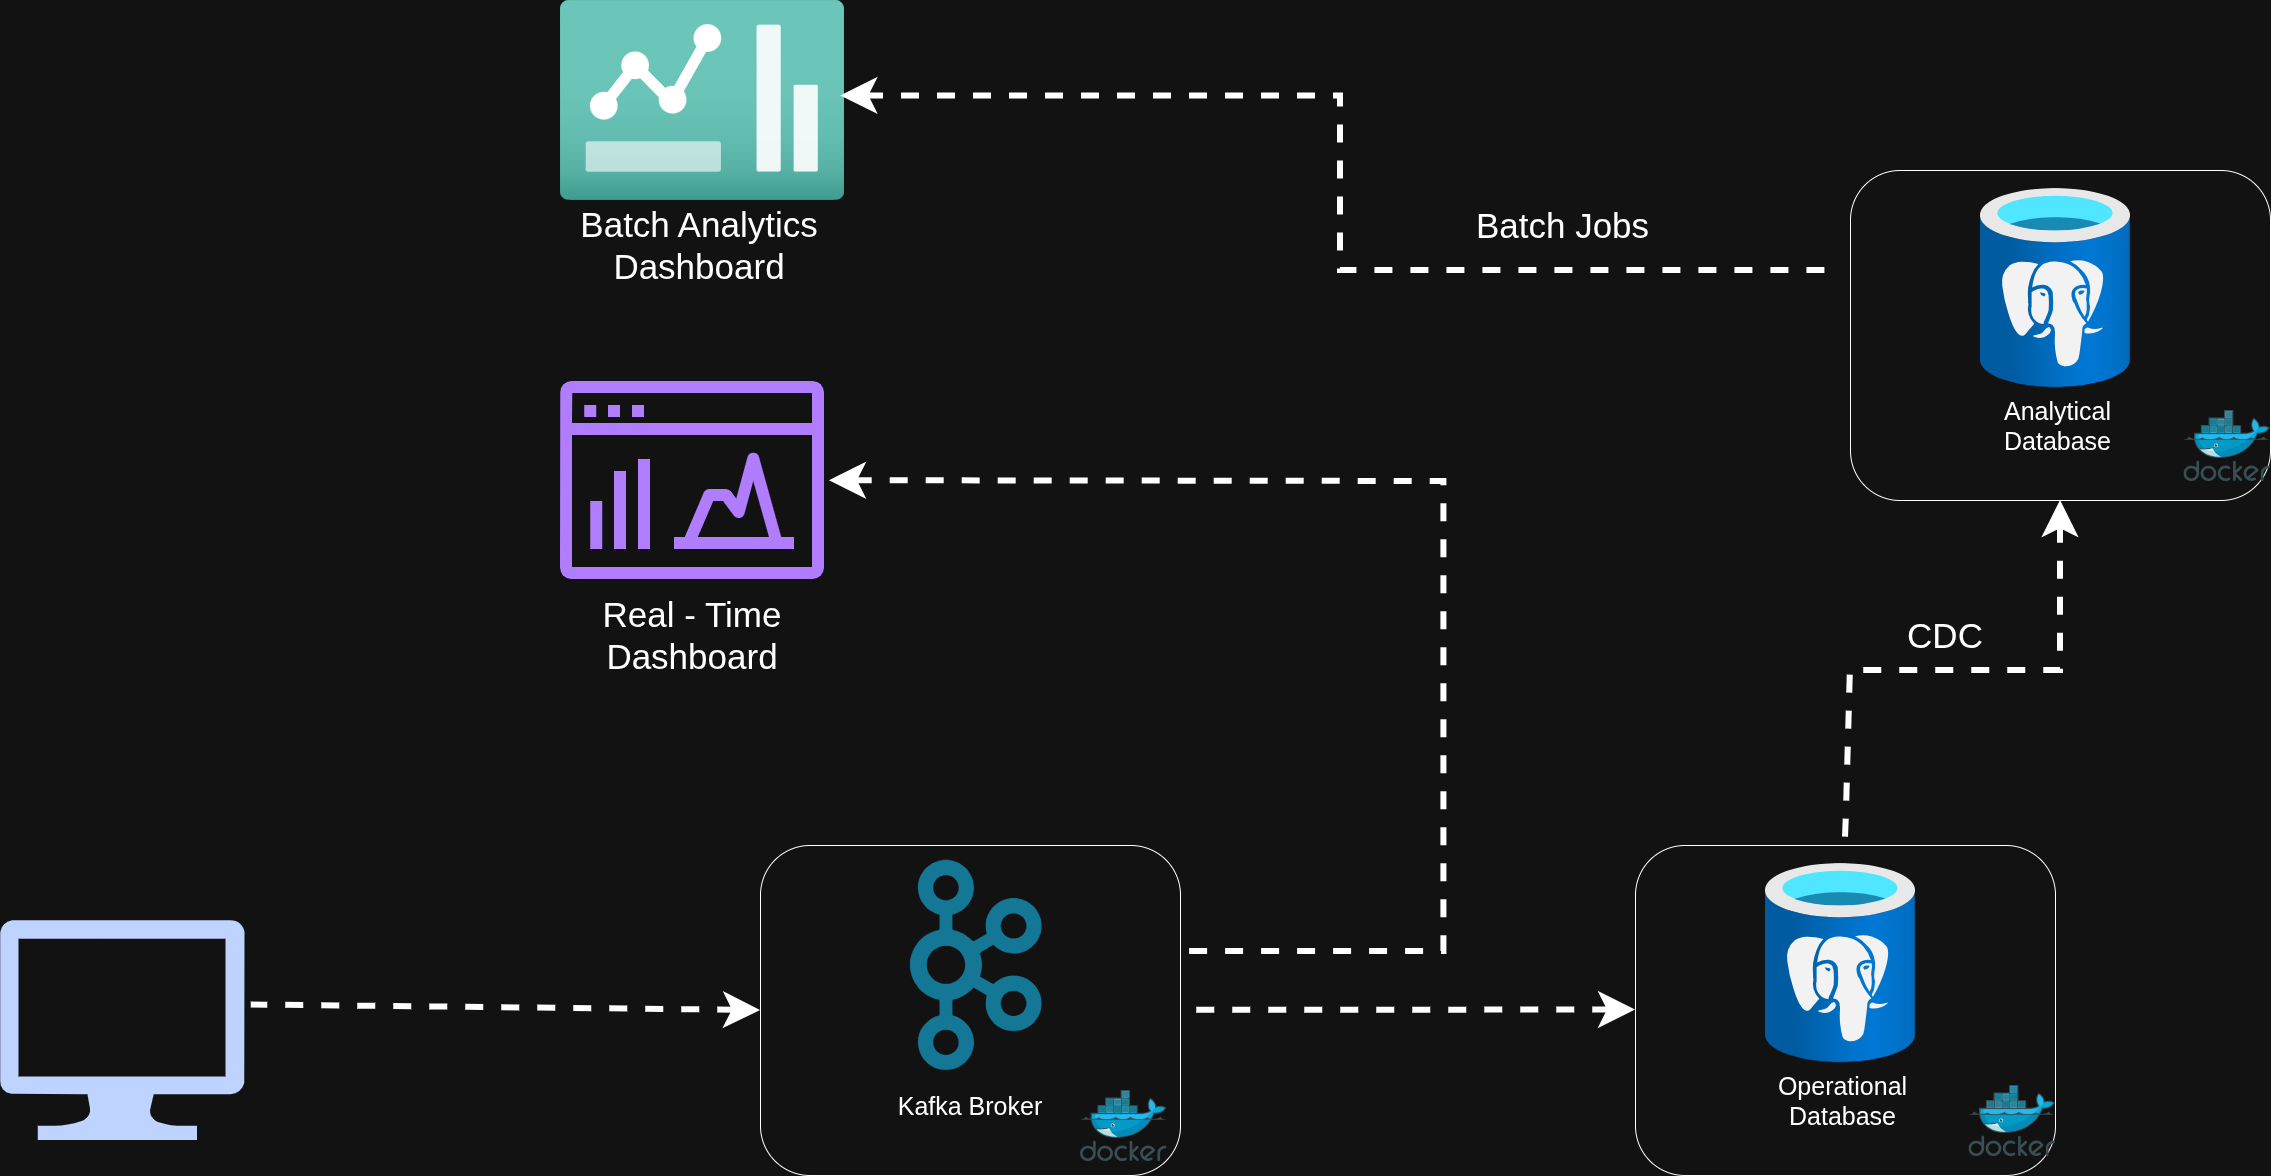

The diagram above was exported from draw.io. Its source (the exported page's mxGraphModel, read from the mxfile embedded in the PNG):
<mxGraphModel dx="3678" dy="1598" grid="1" gridSize="10" guides="1" tooltips="1" connect="1" arrows="1" fold="1" page="1" pageScale="1" pageWidth="850" pageHeight="1100" math="0" shadow="0">
  <root>
    <mxCell id="0" />
    <mxCell id="1" parent="0" />
    <mxCell id="RSHaUiK7V3WGLhz2E6oq-1" parent="1" style="sketch=0;aspect=fixed;pointerEvents=1;shadow=0;dashed=0;html=1;strokeColor=none;labelPosition=center;verticalLabelPosition=bottom;verticalAlign=top;align=center;fillColor=#00188D;shape=mxgraph.azure.computer" value="" vertex="1">
      <mxGeometry height="220" width="244.44" x="-360" y="1050" as="geometry" />
    </mxCell>
    <mxCell id="RSHaUiK7V3WGLhz2E6oq-2" parent="1" style="rounded=1;whiteSpace=wrap;html=1;" value="" vertex="1">
      <mxGeometry height="330" width="420" x="400" y="975" as="geometry" />
    </mxCell>
    <mxCell id="cNYYt65snVQwGu9Pak0N-17" parent="1" style="shape=image;html=1;verticalAlign=top;verticalLabelPosition=bottom;labelBackgroundColor=#ffffff;imageAspect=0;aspect=fixed;image=https://icons.diagrams.net/assets/apps-and-system-logos/1/Kafka.svg" value="" vertex="1">
      <mxGeometry height="210" width="131.64" x="550.0000000000001" y="990" as="geometry" />
    </mxCell>
    <mxCell id="cNYYt65snVQwGu9Pak0N-16" parent="1" style="image;sketch=0;aspect=fixed;html=1;points=[];align=center;fontSize=12;image=img/lib/mscae/Docker.svg;" value="" vertex="1">
      <mxGeometry height="71" width="86.59" x="720" y="1220" as="geometry" />
    </mxCell>
    <mxCell id="RSHaUiK7V3WGLhz2E6oq-4" parent="1" style="text;html=1;whiteSpace=wrap;strokeColor=none;fillColor=none;align=center;verticalAlign=middle;rounded=0;" value="&lt;font style=&quot;font-size: 25px;&quot;&gt;Kafka Broker&lt;/font&gt;" vertex="1">
      <mxGeometry height="30" width="190" x="515" y="1220" as="geometry" />
    </mxCell>
    <mxCell id="RSHaUiK7V3WGLhz2E6oq-9" parent="1" style="rounded=1;whiteSpace=wrap;html=1;" value="" vertex="1">
      <mxGeometry height="330" width="420" x="1275" y="975" as="geometry" />
    </mxCell>
    <mxCell id="RSHaUiK7V3WGLhz2E6oq-8" parent="1" style="image;aspect=fixed;html=1;points=[];align=center;fontSize=12;image=img/lib/azure2/databases/Azure_Database_PostgreSQL_Server.svg;" value="" vertex="1">
      <mxGeometry height="200" width="150" x="1405" y="992.5" as="geometry" />
    </mxCell>
    <mxCell id="McPp2BaB44KvN8r23rG_-11" parent="1" style="image;sketch=0;aspect=fixed;html=1;points=[];align=center;fontSize=12;image=img/lib/mscae/Docker.svg;" value="" vertex="1">
      <mxGeometry height="71" width="86.59" x="1608.41" y="1215" as="geometry" />
    </mxCell>
    <mxCell id="McPp2BaB44KvN8r23rG_-7" parent="1" style="text;html=1;whiteSpace=wrap;strokeColor=none;fillColor=none;align=center;verticalAlign=middle;rounded=0;" value="&lt;span style=&quot;font-size: 25px;&quot;&gt;Operational Database&lt;/span&gt;" vertex="1">
      <mxGeometry height="90" width="155" x="1405" y="1185" as="geometry" />
    </mxCell>
    <mxCell id="RSHaUiK7V3WGLhz2E6oq-11" parent="1" style="rounded=1;whiteSpace=wrap;html=1;" value="" vertex="1">
      <mxGeometry height="330" width="420" x="1490" y="300" as="geometry" />
    </mxCell>
    <mxCell id="RSHaUiK7V3WGLhz2E6oq-12" parent="1" style="image;aspect=fixed;html=1;points=[];align=center;fontSize=12;image=img/lib/azure2/databases/Azure_Database_PostgreSQL_Server.svg;" value="" vertex="1">
      <mxGeometry height="200" width="150" x="1620" y="317.5" as="geometry" />
    </mxCell>
    <mxCell id="RSHaUiK7V3WGLhz2E6oq-13" parent="1" style="image;sketch=0;aspect=fixed;html=1;points=[];align=center;fontSize=12;image=img/lib/mscae/Docker.svg;" value="" vertex="1">
      <mxGeometry height="71" width="86.59" x="1823.41" y="540" as="geometry" />
    </mxCell>
    <mxCell id="RSHaUiK7V3WGLhz2E6oq-14" parent="1" style="text;html=1;whiteSpace=wrap;strokeColor=none;fillColor=none;align=center;verticalAlign=middle;rounded=0;" value="&lt;span style=&quot;font-size: 25px;&quot;&gt;Analytical Database&lt;/span&gt;" vertex="1">
      <mxGeometry height="90" width="155" x="1620" y="510" as="geometry" />
    </mxCell>
    <mxCell id="RSHaUiK7V3WGLhz2E6oq-15" edge="1" parent="1" style="endArrow=none;dashed=1;html=1;rounded=0;startArrow=classic;startFill=1;exitX=0;exitY=0.5;exitDx=0;exitDy=0;startSize=18;endSize=17;sourcePerimeterSpacing=5;targetPerimeterSpacing=7;strokeWidth=6;" target="RSHaUiK7V3WGLhz2E6oq-2" value="">
      <mxGeometry height="50" relative="1" width="50" as="geometry">
        <mxPoint x="1275" y="1139.5" as="sourcePoint" />
        <mxPoint x="820" y="1139.5" as="targetPoint" />
      </mxGeometry>
    </mxCell>
    <mxCell id="RSHaUiK7V3WGLhz2E6oq-16" edge="1" parent="1" source="RSHaUiK7V3WGLhz2E6oq-11" style="endArrow=none;dashed=1;html=1;rounded=0;startArrow=classic;startFill=1;startSize=18;endSize=17;sourcePerimeterSpacing=5;targetPerimeterSpacing=7;strokeWidth=6;exitX=0.5;exitY=1;exitDx=0;exitDy=0;" value="">
      <mxGeometry height="50" relative="1" width="50" as="geometry">
        <Array as="points">
          <mxPoint x="1700" y="800" />
          <mxPoint x="1490" y="800" />
        </Array>
        <mxPoint x="2060" y="1120" as="sourcePoint" />
        <mxPoint x="1485" y="970" as="targetPoint" />
      </mxGeometry>
    </mxCell>
    <mxCell id="RSHaUiK7V3WGLhz2E6oq-17" parent="1" style="text;html=1;whiteSpace=wrap;strokeColor=none;fillColor=none;align=center;verticalAlign=middle;rounded=0;" value="&lt;font style=&quot;font-size: 35px;&quot;&gt;CDC&lt;/font&gt;" vertex="1">
      <mxGeometry height="30" width="60" x="1555" y="750" as="geometry" />
    </mxCell>
    <mxCell id="RSHaUiK7V3WGLhz2E6oq-20" edge="1" parent="1" source="RSHaUiK7V3WGLhz2E6oq-2" style="endArrow=none;dashed=1;html=1;rounded=0;startArrow=classic;startFill=1;entryX=1.026;entryY=0.384;entryDx=0;entryDy=0;exitX=0;exitY=0.5;exitDx=0;exitDy=0;startSize=18;endSize=17;sourcePerimeterSpacing=5;targetPerimeterSpacing=7;strokeWidth=6;entryPerimeter=0;" target="RSHaUiK7V3WGLhz2E6oq-1" value="">
      <mxGeometry height="50" relative="1" width="50" as="geometry">
        <mxPoint x="400" y="1139.17" as="sourcePoint" />
        <mxPoint x="-55" y="1139.17" as="targetPoint" />
      </mxGeometry>
    </mxCell>
    <mxCell id="RSHaUiK7V3WGLhz2E6oq-22" edge="1" parent="1" source="RSHaUiK7V3WGLhz2E6oq-23" style="endArrow=none;dashed=1;html=1;rounded=0;startArrow=classic;startFill=1;entryX=0.994;entryY=0.286;entryDx=0;entryDy=0;startSize=18;endSize=17;sourcePerimeterSpacing=5;targetPerimeterSpacing=7;strokeWidth=6;entryPerimeter=0;" value="">
      <mxGeometry height="50" relative="1" width="50" as="geometry">
        <Array as="points">
          <mxPoint x="1083.41" y="611" />
          <mxPoint x="1083.41" y="1081" />
        </Array>
        <mxPoint x="510" y="611" as="sourcePoint" />
        <mxPoint x="820" y="1081" as="targetPoint" />
      </mxGeometry>
    </mxCell>
    <mxCell id="RSHaUiK7V3WGLhz2E6oq-23" parent="1" style="sketch=0;outlineConnect=0;fontColor=#232F3E;gradientColor=none;fillColor=#8C4FFF;strokeColor=none;dashed=0;verticalLabelPosition=bottom;verticalAlign=top;align=center;html=1;fontSize=12;fontStyle=0;aspect=fixed;pointerEvents=1;shape=mxgraph.aws4.opensearch_dashboards;" value="" vertex="1">
      <mxGeometry height="200" width="264" x="200" y="510" as="geometry" />
    </mxCell>
    <mxCell id="RSHaUiK7V3WGLhz2E6oq-24" parent="1" style="text;html=1;whiteSpace=wrap;strokeColor=none;fillColor=none;align=center;verticalAlign=middle;rounded=0;" value="&lt;font style=&quot;font-size: 35px;&quot;&gt;Real - Time Dashboard&lt;/font&gt;" vertex="1">
      <mxGeometry height="30" width="220" x="222" y="750" as="geometry" />
    </mxCell>
    <mxCell id="RSHaUiK7V3WGLhz2E6oq-26" parent="1" style="image;aspect=fixed;html=1;points=[];align=center;fontSize=12;image=img/lib/azure2/general/Dashboard2.svg;" value="" vertex="1">
      <mxGeometry height="200" width="284" x="200" y="130" as="geometry" />
    </mxCell>
    <mxCell id="RSHaUiK7V3WGLhz2E6oq-27" parent="1" style="text;html=1;whiteSpace=wrap;strokeColor=none;fillColor=none;align=center;verticalAlign=middle;rounded=0;" value="&lt;span style=&quot;font-size: 35px;&quot;&gt;Batch Analytics Dashboard&lt;/span&gt;" vertex="1">
      <mxGeometry height="30" width="278" x="200" y="360" as="geometry" />
    </mxCell>
    <mxCell id="RSHaUiK7V3WGLhz2E6oq-28" edge="1" parent="1" source="RSHaUiK7V3WGLhz2E6oq-26" style="endArrow=none;dashed=1;html=1;rounded=0;startArrow=classic;startFill=1;exitX=0.987;exitY=0.477;exitDx=0;exitDy=0;startSize=18;endSize=17;sourcePerimeterSpacing=5;targetPerimeterSpacing=7;strokeWidth=6;exitPerimeter=0;" value="">
      <mxGeometry height="50" relative="1" width="50" as="geometry">
        <Array as="points">
          <mxPoint x="980" y="225.4" />
          <mxPoint x="980" y="400" />
        </Array>
        <mxPoint x="1268" y="330" as="sourcePoint" />
        <mxPoint x="1480" y="400" as="targetPoint" />
      </mxGeometry>
    </mxCell>
    <mxCell id="RSHaUiK7V3WGLhz2E6oq-29" parent="1" style="text;html=1;whiteSpace=wrap;strokeColor=none;fillColor=none;align=center;verticalAlign=middle;rounded=0;" value="&lt;font style=&quot;font-size: 35px;&quot;&gt;Batch Jobs&lt;/font&gt;" vertex="1">
      <mxGeometry height="30" width="185" x="1110" y="340" as="geometry" />
    </mxCell>
  </root>
</mxGraphModel>